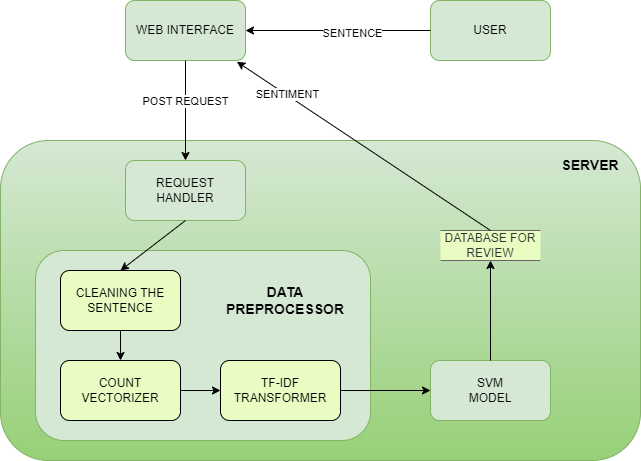

The diagram above was exported from draw.io. Its source (the exported page's mxGraphModel, read from the mxfile embedded in the PNG):
<mxGraphModel dx="1050" dy="522" grid="1" gridSize="10" guides="1" tooltips="1" connect="1" arrows="1" fold="1" page="1" pageScale="1" pageWidth="850" pageHeight="1100" math="0" shadow="0">
  <root>
    <mxCell id="0" />
    <mxCell id="1" parent="0" />
    <mxCell id="POmOI1zMgTlUVNMkEWWE-1" value="WEB INTERFACE" style="rounded=1;whiteSpace=wrap;html=1;fillColor=#d5e8d4;strokeColor=#82b366;" vertex="1" parent="1">
      <mxGeometry x="205" y="100" width="120" height="60" as="geometry" />
    </mxCell>
    <mxCell id="POmOI1zMgTlUVNMkEWWE-2" value="USER" style="rounded=1;whiteSpace=wrap;html=1;fillColor=#d5e8d4;strokeColor=#82b366;" vertex="1" parent="1">
      <mxGeometry x="510" y="100" width="120" height="60" as="geometry" />
    </mxCell>
    <mxCell id="POmOI1zMgTlUVNMkEWWE-3" value="" style="endArrow=classic;html=1;rounded=0;exitX=0;exitY=0.5;exitDx=0;exitDy=0;entryX=1;entryY=0.5;entryDx=0;entryDy=0;" edge="1" parent="1" source="POmOI1zMgTlUVNMkEWWE-2" target="POmOI1zMgTlUVNMkEWWE-1">
      <mxGeometry width="50" height="50" relative="1" as="geometry">
        <mxPoint x="400" y="300" as="sourcePoint" />
        <mxPoint x="450" y="250" as="targetPoint" />
      </mxGeometry>
    </mxCell>
    <mxCell id="POmOI1zMgTlUVNMkEWWE-29" value="SENTENCE" style="edgeLabel;html=1;align=center;verticalAlign=middle;resizable=0;points=[];" vertex="1" connectable="0" parent="POmOI1zMgTlUVNMkEWWE-3">
      <mxGeometry x="-0.1438" y="2" relative="1" as="geometry">
        <mxPoint as="offset" />
      </mxGeometry>
    </mxCell>
    <mxCell id="POmOI1zMgTlUVNMkEWWE-4" value="" style="rounded=1;whiteSpace=wrap;html=1;fillColor=#d5e8d4;strokeColor=#82b366;gradientColor=#97d077;" vertex="1" parent="1">
      <mxGeometry x="80" y="240" width="640" height="320" as="geometry" />
    </mxCell>
    <mxCell id="POmOI1zMgTlUVNMkEWWE-5" value="" style="rounded=1;whiteSpace=wrap;html=1;fillColor=#d5e8d4;strokeColor=#82b366;" vertex="1" parent="1">
      <mxGeometry x="115" y="350" width="335" height="190" as="geometry" />
    </mxCell>
    <mxCell id="POmOI1zMgTlUVNMkEWWE-6" value="SVM&lt;div&gt;MODEL&lt;/div&gt;" style="rounded=1;whiteSpace=wrap;html=1;fillColor=#d5e8d4;strokeColor=#82b366;" vertex="1" parent="1">
      <mxGeometry x="510" y="460" width="120" height="60" as="geometry" />
    </mxCell>
    <mxCell id="POmOI1zMgTlUVNMkEWWE-13" value="" style="endArrow=classic;html=1;rounded=0;exitX=0.5;exitY=1;exitDx=0;exitDy=0;" edge="1" parent="1" source="POmOI1zMgTlUVNMkEWWE-1" target="POmOI1zMgTlUVNMkEWWE-15">
      <mxGeometry width="50" height="50" relative="1" as="geometry">
        <mxPoint x="440" y="100" as="sourcePoint" />
        <mxPoint x="440" y="330" as="targetPoint" />
      </mxGeometry>
    </mxCell>
    <mxCell id="POmOI1zMgTlUVNMkEWWE-28" value="POST REQUEST" style="edgeLabel;html=1;align=center;verticalAlign=middle;resizable=0;points=[];" vertex="1" connectable="0" parent="POmOI1zMgTlUVNMkEWWE-13">
      <mxGeometry x="-0.196" y="-1" relative="1" as="geometry">
        <mxPoint as="offset" />
      </mxGeometry>
    </mxCell>
    <mxCell id="POmOI1zMgTlUVNMkEWWE-15" value="REQUEST HANDLER" style="rounded=1;whiteSpace=wrap;html=1;fillColor=#d5e8d4;strokeColor=#82b366;" vertex="1" parent="1">
      <mxGeometry x="205" y="260" width="120" height="60" as="geometry" />
    </mxCell>
    <mxCell id="POmOI1zMgTlUVNMkEWWE-16" value="&lt;b&gt;&lt;font style=&quot;font-size: 14px;&quot;&gt;SERVER&lt;/font&gt;&lt;/b&gt;" style="text;html=1;align=center;verticalAlign=middle;whiteSpace=wrap;rounded=0;" vertex="1" parent="1">
      <mxGeometry x="640" y="250" width="60" height="30" as="geometry" />
    </mxCell>
    <mxCell id="POmOI1zMgTlUVNMkEWWE-17" value="&lt;b style=&quot;font-size: 14px;&quot;&gt;&lt;font style=&quot;font-size: 14px;&quot;&gt;DATA&lt;/font&gt;&lt;/b&gt;&lt;div style=&quot;font-size: 14px;&quot;&gt;&lt;b style=&quot;&quot;&gt;&lt;font style=&quot;font-size: 14px;&quot;&gt;PREPROCESSOR&lt;/font&gt;&lt;/b&gt;&lt;/div&gt;" style="text;html=1;align=center;verticalAlign=middle;whiteSpace=wrap;rounded=0;" vertex="1" parent="1">
      <mxGeometry x="310" y="385" width="110" height="30" as="geometry" />
    </mxCell>
    <mxCell id="POmOI1zMgTlUVNMkEWWE-18" value="CLEANING THE SENTENCE" style="rounded=1;whiteSpace=wrap;html=1;fillColor=#E9FCC2;fontColor=#000000;" vertex="1" parent="1">
      <mxGeometry x="140" y="370" width="120" height="60" as="geometry" />
    </mxCell>
    <mxCell id="POmOI1zMgTlUVNMkEWWE-19" value="" style="endArrow=classic;html=1;rounded=0;exitX=0.5;exitY=1;exitDx=0;exitDy=0;entryX=0.5;entryY=0;entryDx=0;entryDy=0;" edge="1" parent="1" source="POmOI1zMgTlUVNMkEWWE-15" target="POmOI1zMgTlUVNMkEWWE-18">
      <mxGeometry width="50" height="50" relative="1" as="geometry">
        <mxPoint x="400" y="380" as="sourcePoint" />
        <mxPoint x="450" y="330" as="targetPoint" />
      </mxGeometry>
    </mxCell>
    <mxCell id="POmOI1zMgTlUVNMkEWWE-20" value="COUNT VECTORIZER" style="rounded=1;whiteSpace=wrap;html=1;fillColor=#E9FCC2;fontColor=default;" vertex="1" parent="1">
      <mxGeometry x="140" y="460" width="120" height="60" as="geometry" />
    </mxCell>
    <mxCell id="POmOI1zMgTlUVNMkEWWE-21" value="TF-IDF TRANSFORMER" style="rounded=1;whiteSpace=wrap;html=1;fillColor=#E9FCC2;" vertex="1" parent="1">
      <mxGeometry x="300" y="460" width="120" height="60" as="geometry" />
    </mxCell>
    <mxCell id="POmOI1zMgTlUVNMkEWWE-22" value="" style="endArrow=classic;html=1;rounded=0;exitX=1;exitY=0.5;exitDx=0;exitDy=0;entryX=0;entryY=0.5;entryDx=0;entryDy=0;" edge="1" parent="1" source="POmOI1zMgTlUVNMkEWWE-21" target="POmOI1zMgTlUVNMkEWWE-6">
      <mxGeometry width="50" height="50" relative="1" as="geometry">
        <mxPoint x="470" y="400" as="sourcePoint" />
        <mxPoint x="520" y="350" as="targetPoint" />
      </mxGeometry>
    </mxCell>
    <mxCell id="POmOI1zMgTlUVNMkEWWE-23" value="" style="endArrow=classic;html=1;rounded=0;exitX=0.5;exitY=1;exitDx=0;exitDy=0;entryX=0.5;entryY=0;entryDx=0;entryDy=0;" edge="1" parent="1" source="POmOI1zMgTlUVNMkEWWE-18" target="POmOI1zMgTlUVNMkEWWE-20">
      <mxGeometry width="50" height="50" relative="1" as="geometry">
        <mxPoint x="400" y="380" as="sourcePoint" />
        <mxPoint x="450" y="330" as="targetPoint" />
      </mxGeometry>
    </mxCell>
    <mxCell id="POmOI1zMgTlUVNMkEWWE-24" value="" style="endArrow=classic;html=1;rounded=0;exitX=1;exitY=0.5;exitDx=0;exitDy=0;" edge="1" parent="1" source="POmOI1zMgTlUVNMkEWWE-20" target="POmOI1zMgTlUVNMkEWWE-21">
      <mxGeometry width="50" height="50" relative="1" as="geometry">
        <mxPoint x="400" y="380" as="sourcePoint" />
        <mxPoint x="450" y="330" as="targetPoint" />
      </mxGeometry>
    </mxCell>
    <mxCell id="POmOI1zMgTlUVNMkEWWE-25" value="DATABASE FOR REVIEW" style="html=1;dashed=0;whiteSpace=wrap;shape=partialRectangle;right=0;left=0;fillColor=#E9FCC2;fontColor=#333333;strokeColor=#666666;" vertex="1" parent="1">
      <mxGeometry x="520" y="330" width="100" height="30" as="geometry" />
    </mxCell>
    <mxCell id="POmOI1zMgTlUVNMkEWWE-26" value="" style="endArrow=classic;html=1;rounded=0;entryX=0.928;entryY=1.02;entryDx=0;entryDy=0;exitX=0.5;exitY=0;exitDx=0;exitDy=0;entryPerimeter=0;" edge="1" parent="1" source="POmOI1zMgTlUVNMkEWWE-25" target="POmOI1zMgTlUVNMkEWWE-1">
      <mxGeometry width="50" height="50" relative="1" as="geometry">
        <mxPoint x="400" y="380" as="sourcePoint" />
        <mxPoint x="450" y="330" as="targetPoint" />
      </mxGeometry>
    </mxCell>
    <mxCell id="POmOI1zMgTlUVNMkEWWE-32" value="SENTIMENT" style="edgeLabel;html=1;align=center;verticalAlign=middle;resizable=0;points=[];" vertex="1" connectable="0" parent="POmOI1zMgTlUVNMkEWWE-26">
      <mxGeometry x="0.6094" y="-1" relative="1" as="geometry">
        <mxPoint as="offset" />
      </mxGeometry>
    </mxCell>
    <mxCell id="POmOI1zMgTlUVNMkEWWE-27" value="" style="endArrow=classic;html=1;rounded=0;entryX=0.5;entryY=1;entryDx=0;entryDy=0;exitX=0.5;exitY=0;exitDx=0;exitDy=0;" edge="1" parent="1" source="POmOI1zMgTlUVNMkEWWE-6" target="POmOI1zMgTlUVNMkEWWE-25">
      <mxGeometry width="50" height="50" relative="1" as="geometry">
        <mxPoint x="400" y="380" as="sourcePoint" />
        <mxPoint x="450" y="330" as="targetPoint" />
      </mxGeometry>
    </mxCell>
  </root>
</mxGraphModel>